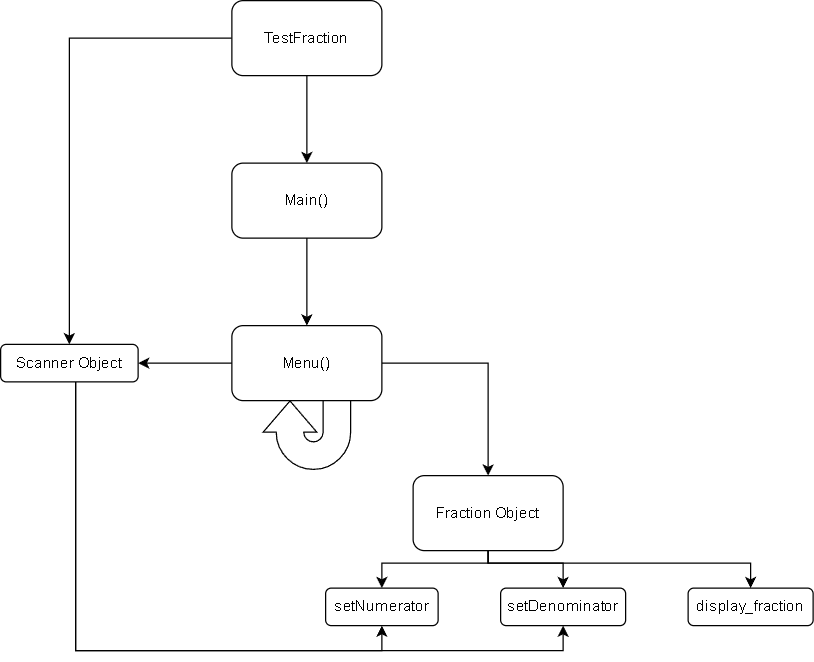

The diagram above was exported from draw.io. Its source (the exported page's mxGraphModel, read from the mxfile embedded in the PNG):
<mxGraphModel dx="1393" dy="766" grid="1" gridSize="10" guides="1" tooltips="1" connect="1" arrows="1" fold="1" page="1" pageScale="1" pageWidth="850" pageHeight="1100" math="0" shadow="0">
  <root>
    <mxCell id="0" />
    <mxCell id="1" parent="0" />
    <mxCell id="_DA6RAgtqpYSpX7Llr95-25" value="" style="html=1;shadow=0;dashed=0;align=center;verticalAlign=middle;shape=mxgraph.arrows2.uTurnArrow;dy=11;arrowHead=43;dx2=25;rotation=-90;" vertex="1" parent="1">
      <mxGeometry x="325" y="360" width="60" height="70" as="geometry" />
    </mxCell>
    <mxCell id="_DA6RAgtqpYSpX7Llr95-32" style="edgeStyle=orthogonalEdgeStyle;rounded=0;orthogonalLoop=1;jettySize=auto;html=1;entryX=0.5;entryY=0;entryDx=0;entryDy=0;" edge="1" parent="1" source="_DA6RAgtqpYSpX7Llr95-21" target="_DA6RAgtqpYSpX7Llr95-22">
      <mxGeometry relative="1" as="geometry" />
    </mxCell>
    <mxCell id="_DA6RAgtqpYSpX7Llr95-43" style="edgeStyle=orthogonalEdgeStyle;rounded=0;orthogonalLoop=1;jettySize=auto;html=1;" edge="1" parent="1" source="_DA6RAgtqpYSpX7Llr95-21" target="_DA6RAgtqpYSpX7Llr95-40">
      <mxGeometry relative="1" as="geometry" />
    </mxCell>
    <mxCell id="_DA6RAgtqpYSpX7Llr95-21" value="TestFraction" style="rounded=1;whiteSpace=wrap;html=1;" vertex="1" parent="1">
      <mxGeometry x="295" y="50" width="120" height="60" as="geometry" />
    </mxCell>
    <mxCell id="_DA6RAgtqpYSpX7Llr95-31" style="edgeStyle=orthogonalEdgeStyle;rounded=0;orthogonalLoop=1;jettySize=auto;html=1;entryX=0.5;entryY=0;entryDx=0;entryDy=0;" edge="1" parent="1" source="_DA6RAgtqpYSpX7Llr95-22" target="_DA6RAgtqpYSpX7Llr95-23">
      <mxGeometry relative="1" as="geometry" />
    </mxCell>
    <mxCell id="_DA6RAgtqpYSpX7Llr95-22" value="Main()" style="rounded=1;whiteSpace=wrap;html=1;" vertex="1" parent="1">
      <mxGeometry x="295" y="180" width="120" height="60" as="geometry" />
    </mxCell>
    <mxCell id="_DA6RAgtqpYSpX7Llr95-33" style="edgeStyle=orthogonalEdgeStyle;rounded=0;orthogonalLoop=1;jettySize=auto;html=1;entryX=0.5;entryY=0;entryDx=0;entryDy=0;" edge="1" parent="1" source="_DA6RAgtqpYSpX7Llr95-23" target="_DA6RAgtqpYSpX7Llr95-24">
      <mxGeometry relative="1" as="geometry" />
    </mxCell>
    <mxCell id="_DA6RAgtqpYSpX7Llr95-44" style="edgeStyle=orthogonalEdgeStyle;rounded=0;orthogonalLoop=1;jettySize=auto;html=1;entryX=1;entryY=0.5;entryDx=0;entryDy=0;" edge="1" parent="1" source="_DA6RAgtqpYSpX7Llr95-23" target="_DA6RAgtqpYSpX7Llr95-40">
      <mxGeometry relative="1" as="geometry" />
    </mxCell>
    <mxCell id="_DA6RAgtqpYSpX7Llr95-23" value="Menu()" style="rounded=1;whiteSpace=wrap;html=1;" vertex="1" parent="1">
      <mxGeometry x="295" y="310" width="120" height="60" as="geometry" />
    </mxCell>
    <mxCell id="_DA6RAgtqpYSpX7Llr95-37" style="edgeStyle=orthogonalEdgeStyle;rounded=0;orthogonalLoop=1;jettySize=auto;html=1;entryX=0.5;entryY=0;entryDx=0;entryDy=0;" edge="1" parent="1" source="_DA6RAgtqpYSpX7Llr95-24" target="_DA6RAgtqpYSpX7Llr95-34">
      <mxGeometry relative="1" as="geometry">
        <Array as="points">
          <mxPoint x="500" y="500" />
          <mxPoint x="415" y="500" />
        </Array>
      </mxGeometry>
    </mxCell>
    <mxCell id="_DA6RAgtqpYSpX7Llr95-38" style="edgeStyle=orthogonalEdgeStyle;rounded=0;orthogonalLoop=1;jettySize=auto;html=1;" edge="1" parent="1" source="_DA6RAgtqpYSpX7Llr95-24" target="_DA6RAgtqpYSpX7Llr95-35">
      <mxGeometry relative="1" as="geometry">
        <Array as="points">
          <mxPoint x="500" y="500" />
          <mxPoint x="560" y="500" />
        </Array>
      </mxGeometry>
    </mxCell>
    <mxCell id="_DA6RAgtqpYSpX7Llr95-39" style="edgeStyle=orthogonalEdgeStyle;rounded=0;orthogonalLoop=1;jettySize=auto;html=1;" edge="1" parent="1" source="_DA6RAgtqpYSpX7Llr95-24" target="_DA6RAgtqpYSpX7Llr95-36">
      <mxGeometry relative="1" as="geometry">
        <Array as="points">
          <mxPoint x="500" y="500" />
          <mxPoint x="710" y="500" />
        </Array>
      </mxGeometry>
    </mxCell>
    <mxCell id="_DA6RAgtqpYSpX7Llr95-24" value="Fraction Object" style="rounded=1;whiteSpace=wrap;html=1;" vertex="1" parent="1">
      <mxGeometry x="440" y="430" width="120" height="60" as="geometry" />
    </mxCell>
    <mxCell id="_DA6RAgtqpYSpX7Llr95-34" value="setNumerator" style="rounded=1;whiteSpace=wrap;html=1;" vertex="1" parent="1">
      <mxGeometry x="370" y="520" width="90" height="30" as="geometry" />
    </mxCell>
    <mxCell id="_DA6RAgtqpYSpX7Llr95-35" value="setDenominator" style="rounded=1;whiteSpace=wrap;html=1;" vertex="1" parent="1">
      <mxGeometry x="510" y="520" width="100" height="30" as="geometry" />
    </mxCell>
    <mxCell id="_DA6RAgtqpYSpX7Llr95-36" value="display_fraction" style="rounded=1;whiteSpace=wrap;html=1;" vertex="1" parent="1">
      <mxGeometry x="660" y="520" width="100" height="30" as="geometry" />
    </mxCell>
    <mxCell id="_DA6RAgtqpYSpX7Llr95-45" style="edgeStyle=orthogonalEdgeStyle;rounded=0;orthogonalLoop=1;jettySize=auto;html=1;entryX=0.5;entryY=1;entryDx=0;entryDy=0;" edge="1" parent="1" source="_DA6RAgtqpYSpX7Llr95-40" target="_DA6RAgtqpYSpX7Llr95-34">
      <mxGeometry relative="1" as="geometry">
        <Array as="points">
          <mxPoint x="170" y="570" />
          <mxPoint x="415" y="570" />
        </Array>
      </mxGeometry>
    </mxCell>
    <mxCell id="_DA6RAgtqpYSpX7Llr95-46" style="edgeStyle=orthogonalEdgeStyle;rounded=0;orthogonalLoop=1;jettySize=auto;html=1;entryX=0.5;entryY=1;entryDx=0;entryDy=0;" edge="1" parent="1" source="_DA6RAgtqpYSpX7Llr95-40" target="_DA6RAgtqpYSpX7Llr95-35">
      <mxGeometry relative="1" as="geometry">
        <Array as="points">
          <mxPoint x="170" y="570" />
          <mxPoint x="560" y="570" />
        </Array>
      </mxGeometry>
    </mxCell>
    <mxCell id="_DA6RAgtqpYSpX7Llr95-40" value="Scanner Object" style="rounded=1;whiteSpace=wrap;html=1;" vertex="1" parent="1">
      <mxGeometry x="110" y="325" width="110" height="30" as="geometry" />
    </mxCell>
  </root>
</mxGraphModel>